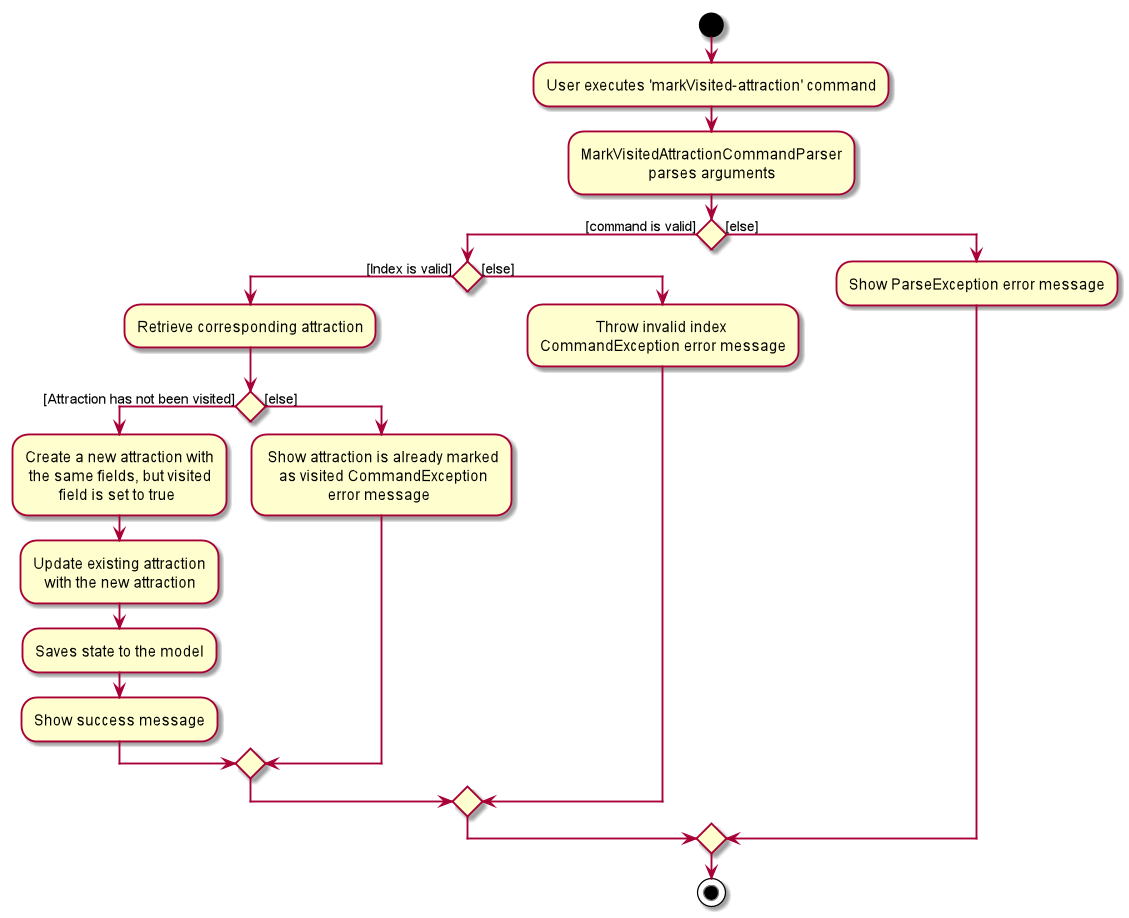

The diagram above was rendered by PlantUML. Its source (embedded in the PNG):
@startuml
start
:User executes 'markVisited-attraction' command;
:MarkVisitedAttractionCommandParser
                  parses arguments;


if () then ([command is valid])
    if () then([Index is valid])
    :Retrieve corresponding attraction;
        if () then([Attraction has not been visited])
        :Create a new attraction with
         the same fields, but visited
                 field is set to true;
        :Update existing attraction\n   with the new attraction;
        :Saves state to the model;
        :Show success message;
        else ([else])
        : Show attraction is already marked 
            as visited CommandException 
                         error message;
        endif
    else ([else])
    :               Throw invalid index
    CommandException error message;
    endif
else ([else])
    :Show ParseException error message;
endif

stop
@enduml